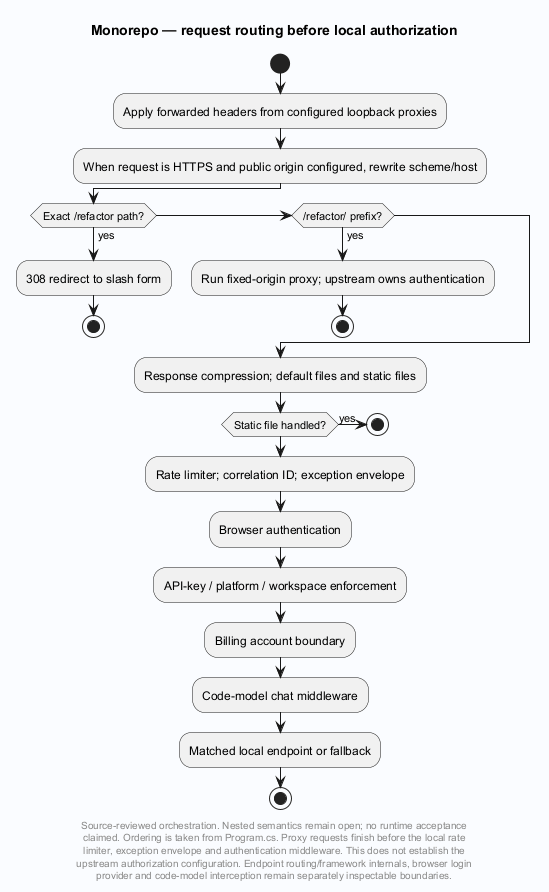

The diagram above was rendered by PlantUML. Its source (embedded in the PNG):
@startuml
' Evidence: Laplace/app/Laplace.Endpoints.OpenAICompat/Program.cs SHA256 97454cdfa33b2c0bdd7eef44de4d6ee79c82732207d2f655b573d2ba1f2f816b
' Evidence: Laplace/app/Laplace.Endpoints.OpenAICompat/RefactorProxyMiddleware.cs SHA256 15d0270bb3e760900da8438f459419db045ed4db457963c9f839bdfc05175664
skinparam backgroundColor #FAFCFF
skinparam shadowing false
skinparam defaultFontName SansSerif
title Monorepo — request routing before local authorization
start
:Apply forwarded headers from configured loopback proxies;
:When request is HTTPS and public origin configured, rewrite scheme/host;
if (Exact /refactor path?) then (yes)
 :308 redirect to slash form;
 stop
elseif (/refactor/ prefix?) then (yes)
 :Run fixed-origin proxy; upstream owns authentication;
 stop
endif
:Response compression; default files and static files;
if (Static file handled?) then (yes)
 stop
endif
:Rate limiter; correlation ID; exception envelope;
:Browser authentication;
:API-key / platform / workspace enforcement;
:Billing account boundary;
:Code-model chat middleware;
:Matched local endpoint or fallback;
stop
footer
Source-reviewed orchestration. Nested semantics remain open; no runtime acceptance
claimed. Ordering is taken from Program.cs. Proxy requests finish before the local rate
limiter, exception envelope and authentication middleware. This does not establish the
upstream authorization configuration. Endpoint routing/framework internals, browser login
provider and code-model interception remain separately inspectable boundaries.
end footer

@enduml